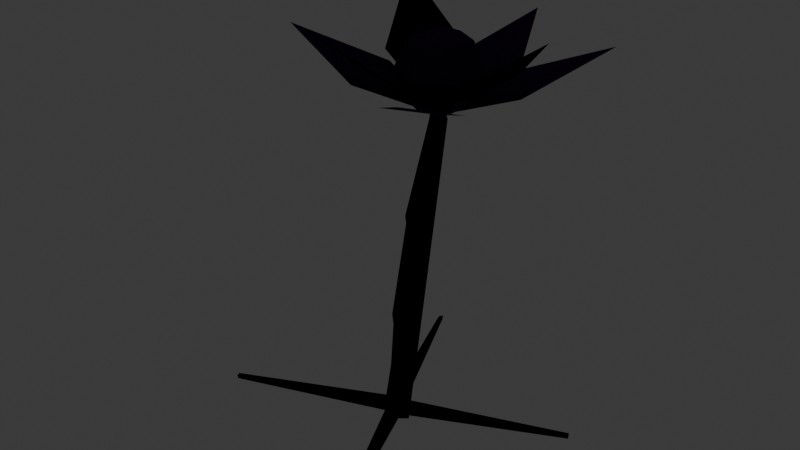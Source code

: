 # Source: crop_moonflower_taint.blend  (saved by Blender 5.2.45; exported with 4.5.12 LTS)
import bpy
from mathutils import Matrix  # noqa: F401  (used for matrix-valued properties, if any)

bpy.ops.wm.read_factory_settings(use_empty=True)
scene = bpy.context.scene
scene.name = 'Scene'

# ---- collections
col_collection = bpy.data.collections.new('Collection'); scene.collection.children.link(col_collection)

# ---- materials (node trees are filled in below, after node groups)
mat_mat_flat_lit = bpy.data.materials.new('mat_flat_lit')
mat_mat_emissive_warm = bpy.data.materials.new('mat_emissive_warm')
mat_mat_emissive_ember = bpy.data.materials.new('mat_emissive_ember')
mat_mat_moonflower = bpy.data.materials.new('mat_moonflower')
mat_mat_taint_surface = bpy.data.materials.new('mat_taint_surface')
mat_mat_corn_stalk = bpy.data.materials.new('mat_corn_stalk')

# ---- material node trees
mat_mat_flat_lit.use_nodes = True; mat_mat_flat_lit.node_tree.nodes.clear()
_N = mat_mat_flat_lit.node_tree.nodes; _L = mat_mat_flat_lit.node_tree.links
n0 = _N.new('ShaderNodeOutputMaterial'); n0.name = 'Material Output'; n0.location = (0, 0)
n1 = _N.new('ShaderNodeBsdfPrincipled'); n1.name = 'Principled BSDF'; n1.location = (0, 0)
n1.inputs[2].default_value = 1.0
n1.inputs[10].default_value = 0.005
n1.inputs[13].default_value = 0.0
n2 = _N.new('ShaderNodeVertexColor'); n2.name = 'Color Attribute'; n2.location = (0, 0)
n2.layer_name = 'Col'
_L.new(n2.outputs[0], n1.inputs[0])
_L.new(n1.outputs[0], n0.inputs[0])
n0.is_active_output = True
mat_mat_emissive_warm.use_nodes = True; mat_mat_emissive_warm.node_tree.nodes.clear()
_N = mat_mat_emissive_warm.node_tree.nodes; _L = mat_mat_emissive_warm.node_tree.links
n0 = _N.new('ShaderNodeOutputMaterial'); n0.name = 'Material Output'; n0.location = (0, 0)
n1 = _N.new('ShaderNodeBsdfPrincipled'); n1.name = 'Principled BSDF'; n1.location = (0, 0)
n1.inputs[2].default_value = 1.0
n1.inputs[10].default_value = 0.005
n1.inputs[13].default_value = 0.0
n1.inputs[27].default_value = (1.0, 0.4564, 0.1022, 1.0)
n1.inputs[28].default_value = 1.0
n2 = _N.new('ShaderNodeVertexColor'); n2.name = 'Color Attribute'; n2.location = (0, 0)
n2.layer_name = 'Col'
_L.new(n2.outputs[0], n1.inputs[0])
_L.new(n1.outputs[0], n0.inputs[0])
n0.is_active_output = True
mat_mat_emissive_ember.use_nodes = True; mat_mat_emissive_ember.node_tree.nodes.clear()
_N = mat_mat_emissive_ember.node_tree.nodes; _L = mat_mat_emissive_ember.node_tree.links
n0 = _N.new('ShaderNodeOutputMaterial'); n0.name = 'Material Output'; n0.location = (0, 0)
n1 = _N.new('ShaderNodeBsdfPrincipled'); n1.name = 'Principled BSDF'; n1.location = (0, 0)
n1.inputs[2].default_value = 1.0
n1.inputs[10].default_value = 0.005
n1.inputs[13].default_value = 0.0
n1.inputs[27].default_value = (1.0, 0.1022, 0.0137, 1.0)
n1.inputs[28].default_value = 1.0
n2 = _N.new('ShaderNodeVertexColor'); n2.name = 'Color Attribute'; n2.location = (0, 0)
n2.layer_name = 'Col'
_L.new(n2.outputs[0], n1.inputs[0])
_L.new(n1.outputs[0], n0.inputs[0])
n0.is_active_output = True
mat_mat_moonflower.use_nodes = True; mat_mat_moonflower.node_tree.nodes.clear()
_N = mat_mat_moonflower.node_tree.nodes; _L = mat_mat_moonflower.node_tree.links
n0 = _N.new('ShaderNodeOutputMaterial'); n0.name = 'Material Output'; n0.location = (0, 0)
n1 = _N.new('ShaderNodeBsdfPrincipled'); n1.name = 'Principled BSDF'; n1.location = (0, 0)
n1.inputs[2].default_value = 1.0
n1.inputs[10].default_value = 0.005
n1.inputs[13].default_value = 0.0
n1.inputs[27].default_value = (0.2122, 0.7913, 0.6867, 1.0)
n1.inputs[28].default_value = 1.0
n2 = _N.new('ShaderNodeVertexColor'); n2.name = 'Color Attribute'; n2.location = (0, 0)
n2.layer_name = 'Col'
_L.new(n2.outputs[0], n1.inputs[0])
_L.new(n1.outputs[0], n0.inputs[0])
n0.is_active_output = True
mat_mat_taint_surface.use_nodes = True; mat_mat_taint_surface.node_tree.nodes.clear()
_N = mat_mat_taint_surface.node_tree.nodes; _L = mat_mat_taint_surface.node_tree.links
n0 = _N.new('ShaderNodeOutputMaterial'); n0.name = 'Material Output'; n0.location = (0, 0)
n1 = _N.new('ShaderNodeBsdfPrincipled'); n1.name = 'Principled BSDF'; n1.location = (0, 0)
n1.inputs[2].default_value = 1.0
n1.inputs[10].default_value = 0.005
n1.inputs[13].default_value = 0.0
n2 = _N.new('ShaderNodeVertexColor'); n2.name = 'Color Attribute'; n2.location = (0, 0)
n2.layer_name = 'Col'
_L.new(n2.outputs[0], n1.inputs[0])
_L.new(n1.outputs[0], n0.inputs[0])
n0.is_active_output = True
mat_mat_corn_stalk.use_nodes = True; mat_mat_corn_stalk.node_tree.nodes.clear()
_N = mat_mat_corn_stalk.node_tree.nodes; _L = mat_mat_corn_stalk.node_tree.links
n0 = _N.new('ShaderNodeOutputMaterial'); n0.name = 'Material Output'; n0.location = (0, 0)
n1 = _N.new('ShaderNodeBsdfPrincipled'); n1.name = 'Principled BSDF'; n1.location = (0, 0)
n1.inputs[2].default_value = 1.0
n1.inputs[10].default_value = 0.005
n1.inputs[13].default_value = 0.0
n2 = _N.new('ShaderNodeVertexColor'); n2.name = 'Color Attribute'; n2.location = (0, 0)
n2.layer_name = 'Col'
_L.new(n2.outputs[0], n1.inputs[0])
_L.new(n1.outputs[0], n0.inputs[0])
n0.is_active_output = True

# ---- world
world_world = bpy.data.worlds.new('World'); scene.world = world_world
world_world.use_nodes = True; world_world.node_tree.nodes.clear()
_N = world_world.node_tree.nodes; _L = world_world.node_tree.links
n0 = _N.new('ShaderNodeOutputWorld'); n0.name = 'World Output'; n0.location = (200, 100)
n1 = _N.new('ShaderNodeBackground'); n1.name = 'Background'; n1.location = (-200, 100)
n1.inputs[0].default_value = (0.05088, 0.05088, 0.05088, 1.0)
_L.new(n1.outputs[0], n0.inputs[0])
n0.is_active_output = True
world_world.color = (0.05088, 0.05088, 0.05088)
world_world.sun_shadow_jitter_overblur = 0.0

# ---- meshes
me_crop = bpy.data.meshes.new('Crop')
me_crop.from_pydata([(0.06, 0.0, 0.42), (0.105, 0.0829, 0.455), (-4.657e-10, 0.014, 0.0), (0.006667, 0.011, 0.14), (0.01398, 0.0, -0.0006659), (0.01765, 0.0, 0.1395), (-4.657e-10, -0.014, 0.0), (0.006667, -0.011, 0.14), (-0.01398, 0.0, 0.0006659), (-0.004321, 0.0, 0.1405), (0.006667, 0.014, 0.14), (0.02667, 0.011, 0.28), (0.02053, 0.0, 0.138), (0.03756, 0.0, 0.2784), (0.006667, -0.014, 0.14), (0.02667, -0.011, 0.28), (-0.007193, 0.0, 0.142), (0.01578, 0.0, 0.2816), (0.02667, 0.014, 0.28), (0.06, 0.011, 0.42), (0.04029, 0.0, 0.2768), (0.0707, 0.0, 0.4175), (0.02667, -0.014, 0.28), (0.06, -0.011, 0.42), (0.01305, 0.0, 0.2832), (0.0493, 0.0, 0.4225), (0.06, 0.1842, 0.4979), (0.015, 0.0829, 0.455), (0.06, 0.0, 0.42), (0.03204, 0.07985, 0.4745), (-0.06448, 0.09927, 0.541), (-0.02407, 0.009489, 0.4745), (0.06, 0.0, 0.42), (-0.03083, 0.02543, 0.455), (-0.1196, -0.04099, 0.4979), (-0.0108, -0.06232, 0.455), (0.06, 0.0, 0.42), (-0.01163, -0.04503, 0.4745), (-0.009082, -0.1434, 0.541), (0.06946, -0.08408, 0.4745), (0.06, 0.0, 0.42), (0.05542, -0.09421, 0.455), (0.1399, -0.166, 0.4979), (0.1365, -0.05516, 0.455), (0.06, 0.0, 0.42), (0.1198, -0.05981, 0.4745), (0.2152, -0.03543, 0.541), (0.1399, 0.02793, 0.4745), (0.06, 0.0, 0.42), (0.1529, 0.0165, 0.455), (0.204, 0.1149, 0.4979), (0.09675, 0.08687, 0.455), (0.06, 0.0, 0.52), (0.06, 0.03536, 0.5054), (0.06, 0.05, 0.47), (0.06, 0.03536, 0.4346), (0.06, 0.0, 0.42), (-0.004304, 0.01018, 0.01467), (0.09062, 0.01768, 0.5054), (0.1033, 0.025, 0.47), (0.09062, 0.01768, 0.4346), (-0.08933, 0.2011, 0.01049), (-0.01097, -0.004637, 0.01148), (0.09062, -0.01768, 0.5054), (0.1033, -0.025, 0.47), (0.09062, -0.01768, 0.4346), (-0.08345, 0.2036, 0.01319), (0.006664, 0.002818, 0.01957), (0.06, -0.03536, 0.5054), (0.06, -0.05, 0.47), (0.06, -0.03536, 0.4346), (-0.08424, 0.2032, 0.006316), (0.004304, 0.00182, -0.001053), (0.02938, -0.01768, 0.5054), (0.0167, -0.025, 0.47), (0.02938, -0.01768, 0.4346), (0.2028, 0.08522, 0.01397), (0.0005761, -0.001363, 0.02191), (0.02938, 0.01768, 0.5054), (0.0167, 0.025, 0.47), (0.02938, 0.01768, 0.4346), (0.2039, 0.08273, 0.007588), (0.003728, -0.008818, 0.002765), (0.2012, 0.08907, 0.008442), (-0.004304, 0.01018, 0.005327), (-0.2041, -0.08228, 0.01156), (0.003728, -0.008818, 0.01724), (-0.2014, -0.08861, 0.01241), (0.0005761, -0.001363, -0.001908), (-0.2024, -0.08613, 0.006031), (0.004304, 0.00182, 0.02105), (0.08711, -0.202, 0.01368), (0.006664, 0.002818, 0.0004267), (0.08789, -0.2017, 0.006809), (-0.01097, -0.004637, 0.008521), (0.08202, -0.2042, 0.009507), (3.725e-09, 0.02, 1.49e-08), (0.06, 0.012, 0.42), (0.0198, 0.0, -0.002828), (0.07188, 0.0, 0.4183), (3.725e-09, -0.02, 1.49e-08), (0.06, -0.012, 0.42), (-0.0198, 0.0, 0.002828), (0.04812, 0.0, 0.4217)], [], [(12, 13, 15, 14), (10, 11, 13, 12), (2, 3, 5, 4), (13, 11, 17, 15), (18, 19, 21, 20), (4, 5, 7, 6), (5, 3, 9, 7), (20, 21, 23, 22), (6, 7, 9, 8), (44, 45, 46, 47), (0, 1, 26, 27), (8, 9, 3, 2), (2, 4, 6, 8), (32, 33, 34, 35), (14, 15, 17, 16), (40, 41, 42, 43), (36, 37, 38, 39), (16, 17, 11, 10), (14, 16, 10, 12), (22, 24, 18, 20), (22, 23, 25, 24), (28, 29, 30, 31), (48, 49, 50, 51), (24, 25, 19, 18), (21, 19, 25, 23), (55, 54, 59, 60), (53, 52, 58), (56, 55, 60), (54, 53, 58, 59), (60, 59, 64, 65), (58, 52, 63), (56, 60, 65), (59, 58, 63, 64), (65, 64, 69, 70), (63, 52, 68), (56, 65, 70), (64, 63, 68, 69), (70, 69, 74, 75), (68, 52, 73), (56, 70, 75), (69, 68, 73, 74), (75, 74, 79, 80), (73, 52, 78), (56, 75, 80), (74, 73, 78, 79), (80, 79, 54, 55), (78, 52, 53), (56, 80, 55), (79, 78, 53, 54), (57, 86, 88), (84, 83, 81, 82), (90, 91, 93, 92), (82, 81, 76, 77), (81, 83, 76), (72, 71, 66, 67), (77, 76, 83, 84), (84, 82, 77), (67, 66, 61, 62), (66, 71, 61), (57, 85, 87, 86), (62, 61, 71, 72), (67, 62, 72), (86, 87, 89, 88), (88, 89, 85, 57), (89, 87, 85), (92, 93, 95, 94), (93, 91, 95), (96, 97, 99, 98), (94, 95, 91, 90), (92, 94, 90), (98, 99, 101, 100), (98, 100, 102, 96), (100, 101, 103, 102), (102, 103, 97, 96), (101, 99, 97, 103)])
me_crop.polygons.foreach_set('material_index', [0, 0, 0, 0, 0, 0, 0, 0, 0, 4, 4, 0, 0, 4, 0, 4, 4, 0, 0, 0, 0, 4, 4, 0, 0, 4, 4, 4, 4, 4, 4, 4, 4, 4, 4, 4, 4, 4, 4, 4, 4, 4, 4, 4, 4, 4, 4, 4, 4, 4, 4, 4, 4, 4, 4, 4, 4, 4, 4, 4, 4, 4, 4, 4, 4, 4, 4, 4, 4, 4, 4, 4, 4, 4, 4])
_ca = me_crop.color_attributes.new('Col', 'BYTE_COLOR', 'CORNER')
_ca.data.foreach_set('color', [0.003035, 0.002125, 0.005182, 1.0, 0.003035, 0.002125, 0.005182, 1.0, 0.003035, 0.002125, 0.005182, 1.0, 0.003035, 0.002125, 0.005182, 1.0, 0.003035, 0.002125, 0.005182, 1.0, 0.003035, 0.002125, 0.005182, 1.0, 0.003035, 0.002125, 0.005182, 1.0, 0.003035, 0.002125, 0.005182, 1.0, 0.003035, 0.002125, 0.005182, 1.0, 0.003035, 0.002125, 0.005182, 1.0, 0.003035, 0.002125, 0.005182, 1.0, 0.003035, 0.002125, 0.005182, 1.0, 0.003035, 0.002125, 0.005182, 1.0, 0.003035, 0.002125, 0.005182, 1.0, 0.003035, 0.002125, 0.005182, 1.0, 0.003035, 0.002125, 0.005182, 1.0, 0.003035, 0.002125, 0.005182, 1.0, 0.003035, 0.002125, 0.005182, 1.0, 0.003035, 0.002125, 0.005182, 1.0, 0.003035, 0.002125, 0.005182, 1.0, 0.003035, 0.002125, 0.005182, 1.0, 0.003035, 0.002125, 0.005182, 1.0, 0.003035, 0.002125, 0.005182, 1.0, 0.003035, 0.002125, 0.005182, 1.0, 0.003035, 0.002125, 0.005182, 1.0, 0.003035, 0.002125, 0.005182, 1.0, 0.003035, 0.002125, 0.005182, 1.0, 0.003035, 0.002125, 0.005182, 1.0, 0.003035, 0.002125, 0.005182, 1.0, 0.003035, 0.002125, 0.005182, 1.0, 0.003035, 0.002125, 0.005182, 1.0, 0.003035, 0.002125, 0.005182, 1.0, 0.003035, 0.002125, 0.005182, 1.0, 0.003035, 0.002125, 0.005182, 1.0, 0.003035, 0.002125, 0.005182, 1.0, 0.003035, 0.002125, 0.005182, 1.0, 0.003035, 0.002125, 0.005182, 1.0, 0.003035, 0.002125, 0.005182, 1.0, 0.003035, 0.002125, 0.005182, 1.0, 0.003035, 0.002125, 0.005182, 1.0, 0.04231, 0.0137, 0.06848, 1.0, 0.04231, 0.0137, 0.06848, 1.0, 0.04231, 0.0137, 0.06848, 1.0, 0.04231, 0.0137, 0.06848, 1.0, 0.003035, 0.002125, 0.005182, 1.0, 0.003035, 0.002125, 0.005182, 1.0, 0.003035, 0.002125, 0.005182, 1.0, 0.003035, 0.002125, 0.005182, 1.0, 0.003035, 0.002125, 0.005182, 1.0, 0.003035, 0.002125, 0.005182, 1.0, 0.003035, 0.002125, 0.005182, 1.0, 0.003035, 0.002125, 0.005182, 1.0, 0.04231, 0.0137, 0.06848, 1.0, 0.04231, 0.0137, 0.06848, 1.0, 0.04231, 0.0137, 0.06848, 1.0, 0.04231, 0.0137, 0.06848, 1.0, 0.003035, 0.002125, 0.005182, 1.0, 0.003035, 0.002125, 0.005182, 1.0, 0.003035, 0.002125, 0.005182, 1.0, 0.003035, 0.002125, 0.005182, 1.0, 0.04231, 0.0137, 0.06848, 1.0, 0.04231, 0.0137, 0.06848, 1.0, 0.04231, 0.0137, 0.06848, 1.0, 0.04231, 0.0137, 0.06848, 1.0, 0.003035, 0.002125, 0.005182, 1.0, 0.003035, 0.002125, 0.005182, 1.0, 0.003035, 0.002125, 0.005182, 1.0, 0.003035, 0.002125, 0.005182, 1.0, 0.003035, 0.002125, 0.005182, 1.0, 0.003035, 0.002125, 0.005182, 1.0, 0.003035, 0.002125, 0.005182, 1.0, 0.003035, 0.002125, 0.005182, 1.0, 0.003035, 0.002125, 0.005182, 1.0, 0.003035, 0.002125, 0.005182, 1.0, 0.003035, 0.002125, 0.005182, 1.0, 0.003035, 0.002125, 0.005182, 1.0, 0.003035, 0.002125, 0.005182, 1.0, 0.003035, 0.002125, 0.005182, 1.0, 0.003035, 0.002125, 0.005182, 1.0, 0.003035, 0.002125, 0.005182, 1.0, 0.003035, 0.002125, 0.005182, 1.0, 0.003035, 0.002125, 0.005182, 1.0, 0.003035, 0.002125, 0.005182, 1.0, 0.003035, 0.002125, 0.005182, 1.0, 0.003035, 0.002125, 0.005182, 1.0, 0.003035, 0.002125, 0.005182, 1.0, 0.003035, 0.002125, 0.005182, 1.0, 0.003035, 0.002125, 0.005182, 1.0, 0.04231, 0.0137, 0.06848, 1.0, 0.04231, 0.0137, 0.06848, 1.0, 0.04231, 0.0137, 0.06848, 1.0, 0.04231, 0.0137, 0.06848, 1.0, 0.003035, 0.002125, 0.005182, 1.0, 0.003035, 0.002125, 0.005182, 1.0, 0.003035, 0.002125, 0.005182, 1.0, 0.003035, 0.002125, 0.005182, 1.0, 0.003035, 0.002125, 0.005182, 1.0, 0.003035, 0.002125, 0.005182, 1.0, 0.003035, 0.002125, 0.005182, 1.0, 0.003035, 0.002125, 0.005182, 1.0, 0.04231, 0.0137, 0.06848, 1.0, 0.04231, 0.0137, 0.06848, 1.0, 0.04231, 0.0137, 0.06848, 1.0, 0.04231, 0.0137, 0.06848, 1.0, 0.04231, 0.0137, 0.06848, 1.0, 0.04231, 0.0137, 0.06848, 1.0, 0.04231, 0.0137, 0.06848, 1.0, 0.04231, 0.0137, 0.06848, 1.0, 0.04231, 0.0137, 0.06848, 1.0, 0.04231, 0.0137, 0.06848, 1.0, 0.04231, 0.0137, 0.06848, 1.0, 0.04231, 0.0137, 0.06848, 1.0, 0.04231, 0.0137, 0.06848, 1.0, 0.04231, 0.0137, 0.06848, 1.0, 0.04231, 0.0137, 0.06848, 1.0, 0.04231, 0.0137, 0.06848, 1.0, 0.04231, 0.0137, 0.06848, 1.0, 0.04231, 0.0137, 0.06848, 1.0, 0.04231, 0.0137, 0.06848, 1.0, 0.04231, 0.0137, 0.06848, 1.0, 0.04231, 0.0137, 0.06848, 1.0, 0.04231, 0.0137, 0.06848, 1.0, 0.04231, 0.0137, 0.06848, 1.0, 0.04231, 0.0137, 0.06848, 1.0, 0.04231, 0.0137, 0.06848, 1.0, 0.04231, 0.0137, 0.06848, 1.0, 0.04231, 0.0137, 0.06848, 1.0, 0.04231, 0.0137, 0.06848, 1.0, 0.04231, 0.0137, 0.06848, 1.0, 0.04231, 0.0137, 0.06848, 1.0, 0.04231, 0.0137, 0.06848, 1.0, 0.04231, 0.0137, 0.06848, 1.0, 0.04231, 0.0137, 0.06848, 1.0, 0.04231, 0.0137, 0.06848, 1.0, 0.04231, 0.0137, 0.06848, 1.0, 0.04231, 0.0137, 0.06848, 1.0, 0.04231, 0.0137, 0.06848, 1.0, 0.04231, 0.0137, 0.06848, 1.0, 0.04231, 0.0137, 0.06848, 1.0, 0.04231, 0.0137, 0.06848, 1.0, 0.04231, 0.0137, 0.06848, 1.0, 0.04231, 0.0137, 0.06848, 1.0, 0.04231, 0.0137, 0.06848, 1.0, 0.04231, 0.0137, 0.06848, 1.0, 0.04231, 0.0137, 0.06848, 1.0, 0.04231, 0.0137, 0.06848, 1.0, 0.04231, 0.0137, 0.06848, 1.0, 0.04231, 0.0137, 0.06848, 1.0, 0.04231, 0.0137, 0.06848, 1.0, 0.04231, 0.0137, 0.06848, 1.0, 0.04231, 0.0137, 0.06848, 1.0, 0.04231, 0.0137, 0.06848, 1.0, 0.04231, 0.0137, 0.06848, 1.0, 0.04231, 0.0137, 0.06848, 1.0, 0.04231, 0.0137, 0.06848, 1.0, 0.04231, 0.0137, 0.06848, 1.0, 0.04231, 0.0137, 0.06848, 1.0, 0.04231, 0.0137, 0.06848, 1.0, 0.04231, 0.0137, 0.06848, 1.0, 0.04231, 0.0137, 0.06848, 1.0, 0.04231, 0.0137, 0.06848, 1.0, 0.04231, 0.0137, 0.06848, 1.0, 0.04231, 0.0137, 0.06848, 1.0, 0.04231, 0.0137, 0.06848, 1.0, 0.04231, 0.0137, 0.06848, 1.0, 0.04231, 0.0137, 0.06848, 1.0, 0.04231, 0.0137, 0.06848, 1.0, 0.04231, 0.0137, 0.06848, 1.0, 0.04231, 0.0137, 0.06848, 1.0, 0.04231, 0.0137, 0.06848, 1.0, 0.04231, 0.0137, 0.06848, 1.0, 0.04231, 0.0137, 0.06848, 1.0, 0.04231, 0.0137, 0.06848, 1.0, 0.04231, 0.0137, 0.06848, 1.0, 0.04231, 0.0137, 0.06848, 1.0, 0.04231, 0.0137, 0.06848, 1.0, 0.04231, 0.0137, 0.06848, 1.0, 0.04231, 0.0137, 0.06848, 1.0, 0.04231, 0.0137, 0.06848, 1.0, 0.04231, 0.0137, 0.06848, 1.0, 0.04231, 0.0137, 0.06848, 1.0, 0.04231, 0.0137, 0.06848, 1.0, 0.04231, 0.0137, 0.06848, 1.0, 0.04231, 0.0137, 0.06848, 1.0, 0.003035, 0.002125, 0.005182, 1.0, 0.003035, 0.002125, 0.005182, 1.0, 0.003035, 0.002125, 0.005182, 1.0, 0.003035, 0.002125, 0.005182, 1.0, 0.003035, 0.002125, 0.005182, 1.0, 0.003035, 0.002125, 0.005182, 1.0, 0.003035, 0.002125, 0.005182, 1.0, 0.003035, 0.002125, 0.005182, 1.0, 0.003035, 0.002125, 0.005182, 1.0, 0.003035, 0.002125, 0.005182, 1.0, 0.003035, 0.002125, 0.005182, 1.0, 0.003035, 0.002125, 0.005182, 1.0, 0.003035, 0.002125, 0.005182, 1.0, 0.003035, 0.002125, 0.005182, 1.0, 0.003035, 0.002125, 0.005182, 1.0, 0.003035, 0.002125, 0.005182, 1.0, 0.003035, 0.002125, 0.005182, 1.0, 0.003035, 0.002125, 0.005182, 1.0, 0.003035, 0.002125, 0.005182, 1.0, 0.003035, 0.002125, 0.005182, 1.0, 0.003035, 0.002125, 0.005182, 1.0, 0.003035, 0.002125, 0.005182, 1.0, 0.003035, 0.002125, 0.005182, 1.0, 0.003035, 0.002125, 0.005182, 1.0, 0.003035, 0.002125, 0.005182, 1.0, 0.003035, 0.002125, 0.005182, 1.0, 0.003035, 0.002125, 0.005182, 1.0, 0.003035, 0.002125, 0.005182, 1.0, 0.003035, 0.002125, 0.005182, 1.0, 0.003035, 0.002125, 0.005182, 1.0, 0.003035, 0.002125, 0.005182, 1.0, 0.003035, 0.002125, 0.005182, 1.0, 0.003035, 0.002125, 0.005182, 1.0, 0.003035, 0.002125, 0.005182, 1.0, 0.003035, 0.002125, 0.005182, 1.0, 0.003035, 0.002125, 0.005182, 1.0, 0.003035, 0.002125, 0.005182, 1.0, 0.003035, 0.002125, 0.005182, 1.0, 0.003035, 0.002125, 0.005182, 1.0, 0.003035, 0.002125, 0.005182, 1.0, 0.003035, 0.002125, 0.005182, 1.0, 0.003035, 0.002125, 0.005182, 1.0, 0.003035, 0.002125, 0.005182, 1.0, 0.003035, 0.002125, 0.005182, 1.0, 0.003035, 0.002125, 0.005182, 1.0, 0.003035, 0.002125, 0.005182, 1.0, 0.003035, 0.002125, 0.005182, 1.0, 0.003035, 0.002125, 0.005182, 1.0, 0.003035, 0.002125, 0.005182, 1.0, 0.003035, 0.002125, 0.005182, 1.0, 0.003035, 0.002125, 0.005182, 1.0, 0.003035, 0.002125, 0.005182, 1.0, 0.003035, 0.002125, 0.005182, 1.0, 0.003035, 0.002125, 0.005182, 1.0, 0.003035, 0.002125, 0.005182, 1.0, 0.003035, 0.002125, 0.005182, 1.0, 0.003035, 0.002125, 0.005182, 1.0, 0.003035, 0.002125, 0.005182, 1.0, 0.003035, 0.002125, 0.005182, 1.0, 0.003035, 0.002125, 0.005182, 1.0, 0.003035, 0.002125, 0.005182, 1.0, 0.003035, 0.002125, 0.005182, 1.0, 0.003035, 0.002125, 0.005182, 1.0, 0.003035, 0.002125, 0.005182, 1.0, 0.003035, 0.002125, 0.005182, 1.0, 0.003035, 0.002125, 0.005182, 1.0, 0.003035, 0.002125, 0.005182, 1.0, 0.003035, 0.002125, 0.005182, 1.0, 0.003035, 0.002125, 0.005182, 1.0, 0.003035, 0.002125, 0.005182, 1.0, 0.003035, 0.002125, 0.005182, 1.0, 0.003035, 0.002125, 0.005182, 1.0, 0.003035, 0.002125, 0.005182, 1.0, 0.003035, 0.002125, 0.005182, 1.0, 0.003035, 0.002125, 0.005182, 1.0, 0.003035, 0.002125, 0.005182, 1.0, 0.003035, 0.002125, 0.005182, 1.0, 0.003035, 0.002125, 0.005182, 1.0, 0.003035, 0.002125, 0.005182, 1.0, 0.003035, 0.002125, 0.005182, 1.0, 0.003035, 0.002125, 0.005182, 1.0, 0.003035, 0.002125, 0.005182, 1.0, 0.003035, 0.002125, 0.005182, 1.0, 0.003035, 0.002125, 0.005182, 1.0, 0.003035, 0.002125, 0.005182, 1.0, 0.003035, 0.002125, 0.005182, 1.0, 0.003035, 0.002125, 0.005182, 1.0, 0.003035, 0.002125, 0.005182, 1.0, 0.003035, 0.002125, 0.005182, 1.0, 0.003035, 0.002125, 0.005182, 1.0, 0.003035, 0.002125, 0.005182, 1.0, 0.003035, 0.002125, 0.005182, 1.0, 0.003035, 0.002125, 0.005182, 1.0, 0.003035, 0.002125, 0.005182, 1.0, 0.003035, 0.002125, 0.005182, 1.0, 0.003035, 0.002125, 0.005182, 1.0])
me_crop.materials.append(mat_mat_flat_lit)
me_crop.materials.append(mat_mat_emissive_warm)
me_crop.materials.append(mat_mat_emissive_ember)
me_crop.materials.append(mat_mat_moonflower)
me_crop.materials.append(mat_mat_taint_surface)
me_crop.materials.append(mat_mat_corn_stalk)
me_crop.update()

# ---- objects
ob_crop = bpy.data.objects.new('Crop', me_crop)

# ---- transforms, parenting, visibility, modifiers, constraints
ob_crop.location = (0.0, 0.0, 0.0)

# ---- collection membership
scene.collection.objects.link(ob_crop)

# ---- scene / render settings (as saved in the file)
scene.frame_start = 1; scene.frame_end = 250; scene.frame_set(1)
scene.render.engine = 'BLENDER_EEVEE_NEXT'
scene.render.bake_bias = 0.0
scene.render.bake_samples = 0
scene.render.compositor_device = 'GPU'
scene.eevee.use_volume_custom_range = False
scene.eevee.fast_gi_thickness_near = 0.1
scene.eevee.fast_gi_thickness_far = 0.0
scene.eevee.ray_tracing_options.screen_trace_thickness = 0.1
bpy.context.view_layer.update()

# ---- added for rendering (the .blend has no active camera): camera
cam_auto = bpy.data.cameras.new('AutoCamera')
cam_auto.lens = 50.0
cam_auto.sensor_width = 36.0
cam_auto.clip_end = 1000.0
ob_auto_camera = bpy.data.objects.new('AutoCamera', cam_auto)
scene.collection.objects.link(ob_auto_camera)
ob_auto_camera.location = (0.744518, -0.887031, 0.860256)
ob_auto_camera.rotation_euler = (1.09748, -7.21219e-08, 0.694738)
scene.camera = ob_auto_camera
bpy.context.view_layer.update()
